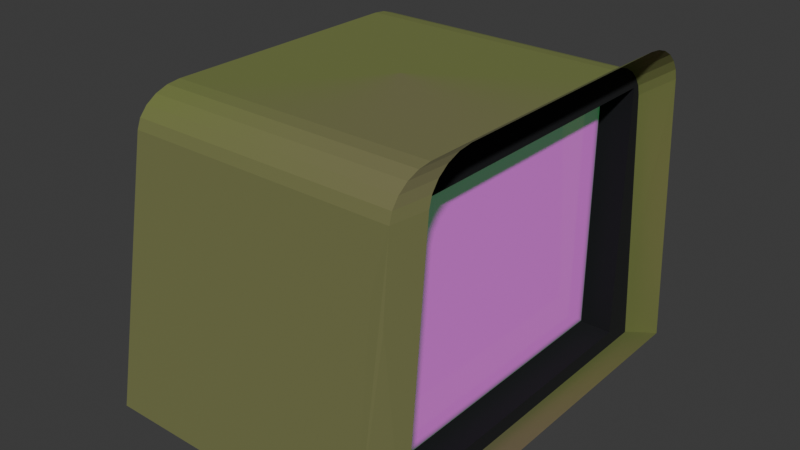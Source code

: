 # Source: untitled.blend  (saved by Blender 4.0.36; exported with 4.5.12 LTS)
import bpy
from mathutils import Matrix  # noqa: F401  (used for matrix-valued properties, if any)

bpy.ops.wm.read_factory_settings(use_empty=True)
scene = bpy.context.scene
scene.name = 'Scene'

# ---- collections
col_collection = bpy.data.collections.new('Collection'); scene.collection.children.link(col_collection)

# ---- images (referenced by path relative to the original .blend; pixels are not part of the script)
import os
ASSET_DIR = os.environ.get("B2B_ASSET_DIR", "")  # directory of the original .blend (textures are referenced by path, not embedded)
HERE = os.path.dirname(os.path.abspath(__file__))  # packed textures are extracted next to this script under _unpacked/

def load_image(name, relpath, width, height, colorspace="sRGB"):
    """Load a texture the original file referenced (path relative to the .blend, or extracted next to this script)."""
    p = next((c for c in (os.path.join(HERE, relpath), os.path.join(ASSET_DIR, relpath)) if relpath and os.path.exists(c)), "")
    if p:
        img = bpy.data.images.load(p, check_existing=True)
        img.name = name
    else:  # same state as the original file: an image datablock whose file is absent (Cycles renders it pink)
        img = bpy.data.images.new(name, width, height)
        img.source = "FILE"
        img.filepath = "//" + (relpath or name)
    img.colorspace_settings.name = colorspace
    return img
img_binaries_1_png_001 = load_image('Binaries_1.png.001', 'Binaries_1.png', 1024, 1024, 'sRGB')

# ---- materials (node trees are filled in below, after node groups)
mat_tryingoutmaterial = bpy.data.materials.new('TryingOutMaterial')
mat_screen = bpy.data.materials.new('Screen')
mat_screen.preview_render_type = 'FLAT'
mat_material_001 = bpy.data.materials.new('Material.001')

# ---- material node trees
mat_tryingoutmaterial.use_nodes = True; mat_tryingoutmaterial.node_tree.nodes.clear()
_N = mat_tryingoutmaterial.node_tree.nodes; _L = mat_tryingoutmaterial.node_tree.links
n0 = _N.new('ShaderNodeOutputMaterial'); n0.name = 'Material Output'; n0.location = (300, 300)
n1 = _N.new('ShaderNodeValToRGB'); n1.name = 'Color Ramp'; n1.location = (-1096, 337)
while len(n1.color_ramp.elements) > 1: n1.color_ramp.elements.remove(n1.color_ramp.elements[-1])
n1.color_ramp.elements[0].position = 0.05455; n1.color_ramp.elements[0].color = (0.0, 0.0, 0.0, 1.0)
_e = n1.color_ramp.elements.new(1.0); _e.color = (1.0, 1.0, 1.0, 1.0)
n2 = _N.new('ShaderNodeGamma'); n2.name = 'Gamma'; n2.location = (-802, 312)
n3 = _N.new('ShaderNodeNewGeometry'); n3.name = 'Geometry'; n3.location = (-1355, 335)
n4 = _N.new('ShaderNodeMix'); n4.name = 'Mix'; n4.location = (-407, 316)
n4.data_type = 'RGBA'
n4.blend_type = 'COLOR'
n4.inputs[6].default_value = (0.166, 0.1957, 0.05437, 1.0)
n4.inputs[7].default_value = (0.4984, 0.3948, 0.2533, 1.0)
n5 = _N.new('ShaderNodeBsdfPrincipled'); n5.name = 'Principled BSDF'; n5.location = (10, 300)
n5.inputs[2].default_value = 1.0
n5.inputs[3].default_value = 1.45
_L.new(n1.outputs[0], n2.inputs[0])
_L.new(n2.outputs[0], n4.inputs[0])
_L.new(n3.outputs[2], n1.inputs[0])
_L.new(n4.outputs[2], n5.inputs[0])
_L.new(n5.outputs[0], n0.inputs[0])
n0.is_active_output = True
mat_screen.use_nodes = True; mat_screen.node_tree.nodes.clear()
_N = mat_screen.node_tree.nodes; _L = mat_screen.node_tree.links
n0 = _N.new('ShaderNodeOutputMaterial'); n0.name = 'Material Output'; n0.location = (300, 300)
n1 = _N.new('ShaderNodeBsdfPrincipled'); n1.name = 'Principled BSDF'; n1.location = (10, 300)
n1.inputs[2].default_value = 0.05636
n1.inputs[3].default_value = 1.45
n1.inputs[14].default_value = (0.9795, 0.935, 1.0, 1.0)
n1.inputs[25].default_value = 0.5691
n1.inputs[26].default_value = (0.02719, 1.0, 0.3426, 1.0)
n1.inputs[27].default_value = (0.002545, 1.0, 0.1683, 1.0)
n1.inputs[28].default_value = 0.1
n2 = _N.new('ShaderNodeTexImage'); n2.name = 'Image Texture'; n2.location = (-282, 291)
n2.image = img_binaries_1_png_001
n3 = _N.new('ShaderNodeMapping'); n3.name = 'Mapping'; n3.location = (-537, 288)
n3.inputs[2].default_value = (1.571, 1.571, 0.0)
n3.inputs[3].default_value = (0.2, 1.1, -0.7)
n4 = _N.new('ShaderNodeMix'); n4.name = 'Mix'; n4.location = (-1028, 187)
n4.data_type = 'RGBA'
n4.blend_type = 'COLOR'
n4.inputs[6].default_value = (0.0, 1.0, 0.1446, 1.0)
n4.inputs[7].default_value = (0.2565, 1.0, 0.2685, 1.0)
n5 = _N.new('ShaderNodeTexCoord'); n5.name = 'Texture Coordinate'; n5.location = (-807, 229)
_L.new(n1.outputs[0], n0.inputs[0])
_L.new(n2.outputs[0], n1.inputs[0])
_L.new(n3.outputs[0], n2.inputs[0])
_L.new(n5.outputs[0], n3.inputs[0])
n0.is_active_output = True
mat_material_001.use_nodes = True; mat_material_001.node_tree.nodes.clear()
_N = mat_material_001.node_tree.nodes; _L = mat_material_001.node_tree.links
n0 = _N.new('ShaderNodeBsdfPrincipled'); n0.name = 'Principled BSDF'; n0.location = (10, 300)
n0.inputs[2].default_value = 1.0
n0.inputs[3].default_value = 1.45
n1 = _N.new('ShaderNodeOutputMaterial'); n1.name = 'Material Output'; n1.location = (300, 300)
n2 = _N.new('ShaderNodeMix'); n2.name = 'Mix'; n2.location = (-261, 301)
n2.data_type = 'RGBA'
n2.blend_type = 'COLOR'
n2.inputs[6].default_value = (0.003372, 0.004101, 0.00593, 1.0)
n2.inputs[7].default_value = (0.006429, 0.006429, 0.006429, 1.0)
_L.new(n0.outputs[0], n1.inputs[0])
_L.new(n2.outputs[2], n0.inputs[0])
n1.is_active_output = True

# ---- world
world_world = bpy.data.worlds.new('World'); scene.world = world_world
world_world.use_nodes = True; world_world.node_tree.nodes.clear()
_N = world_world.node_tree.nodes; _L = world_world.node_tree.links
n0 = _N.new('ShaderNodeOutputWorld'); n0.name = 'World Output'; n0.location = (300, 300)
n1 = _N.new('ShaderNodeBackground'); n1.name = 'Background'; n1.location = (10, 300)
n1.inputs[0].default_value = (0.05088, 0.05088, 0.05088, 1.0)
_L.new(n1.outputs[0], n0.inputs[0])
n0.is_active_output = True
world_world.color = (0.05088, 0.05088, 0.05088)
world_world.use_sun_shadow = False
world_world.sun_shadow_jitter_overblur = 0.0

# ---- meshes
me_cube = bpy.data.meshes.new('Cube')
me_cube.from_pydata([(1.0, 0.8232, 0.8232), (1.0, 0.8232, -0.8232), (1.0, -0.8232, 0.8232), (1.0, -0.8232, -0.8232), (-1.0, 1.0, -1.0), (-1.0, -1.0, -1.0), (1.0, 1.0, -1.0), (1.0, -1.0, -1.0), (0.6936, 0.8232, 0.8232), (0.6936, 0.8232, -0.8232), (0.6936, -0.8232, 0.8232), (0.6936, -0.8232, -0.8232), (0.7248, 0.8232, 0.8232), (0.8431, 0.7048, 0.7048), (0.739, 0.8223, 0.8223), (0.7531, 0.8197, 0.8197), (0.7668, 0.8155, 0.8155), (0.7798, 0.8096, 0.8096), (0.792, 0.8022, 0.8022), (0.8033, 0.7934, 0.7934), (0.8134, 0.7833, 0.7833), (0.8222, 0.772, 0.772), (0.8296, 0.7598, 0.7598), (0.8355, 0.7468, 0.7468), (0.8397, 0.7331, 0.7331), (0.8423, 0.719, 0.719), (0.8431, 0.7048, -0.7048), (0.7248, 0.8232, -0.8232), (0.8423, 0.719, -0.719), (0.8397, 0.7331, -0.7331), (0.8355, 0.7468, -0.7468), (0.8296, 0.7598, -0.7598), (0.8222, 0.772, -0.772), (0.8134, 0.7833, -0.7833), (0.8033, 0.7934, -0.7934), (0.792, 0.8022, -0.8022), (0.7798, 0.8096, -0.8096), (0.7668, 0.8155, -0.8155), (0.7531, 0.8197, -0.8197), (0.739, 0.8223, -0.8223), (0.8431, -0.7048, 0.7048), (0.7248, -0.8232, 0.8232), (0.8423, -0.719, 0.719), (0.8397, -0.7331, 0.7331), (0.8355, -0.7468, 0.7468), (0.8296, -0.7598, 0.7598), (0.8222, -0.772, 0.772), (0.8134, -0.7833, 0.7833), (0.8033, -0.7934, 0.7934), (0.792, -0.8022, 0.8022), (0.7798, -0.8096, 0.8096), (0.7668, -0.8155, 0.8155), (0.7531, -0.8197, 0.8197), (0.739, -0.8223, 0.8223), (0.7248, -0.8232, -0.8232), (0.8431, -0.7048, -0.7048), (0.739, -0.8223, -0.8223), (0.7531, -0.8197, -0.8197), (0.7668, -0.8155, -0.8155), (0.7798, -0.8096, -0.8096), (0.792, -0.8022, -0.8022), (0.8033, -0.7934, -0.7934), (0.8134, -0.7833, -0.7833), (0.8222, -0.772, -0.772), (0.8296, -0.7598, -0.7598), (0.8355, -0.7468, -0.7468), (0.8397, -0.7331, -0.7331), (0.8423, -0.719, -0.719), (-0.7911, -0.8723, 0.7875), (-0.7663, -0.644, 1.0), (-0.7834, -0.8572, 0.8531), (-0.7765, -0.8227, 0.9124), (-0.771, -0.7722, 0.9594), (-0.7675, -0.7106, 0.9896), (1.0, -0.644, 1.0), (1.0, -0.8723, 0.7875), (1.0, -0.8232, 0.8232), (1.0, -0.7106, 0.9896), (1.0, -0.7722, 0.9594), (1.0, -0.8227, 0.9124), (1.0, -0.8572, 0.8531), (-0.7663, 0.6163, 1.0), (-0.7943, 0.8743, 0.7598), (-0.7672, 0.6792, 0.9918), (-0.77, 0.739, 0.9678), (-0.7745, 0.7916, 0.9296), (-0.7803, 0.8334, 0.8799), (-0.7871, 0.8616, 0.8219), (1.0, 0.8743, 0.7598), (1.0, 0.6163, 1.0), (1.0, 0.8232, 0.8232), (1.0, 0.8616, 0.8219), (1.0, 0.8334, 0.8799), (1.0, 0.7916, 0.9296), (1.0, 0.739, 0.9678), (1.0, 0.6792, 0.9918), (0.9119, 0.9974, -0.9553), (0.9119, -1.003, -0.9553), (0.9119, -0.6466, 0.9435), (0.9119, -0.8749, 0.731), (0.9119, -0.7132, 0.9331), (0.9119, -0.7748, 0.9029), (0.9119, -0.8253, 0.8559), (0.9119, -0.8598, 0.7966), (0.9119, 0.8717, 0.7033), (0.9119, 0.6137, 0.9435), (0.9119, 0.859, 0.7654), (0.9119, 0.8308, 0.8234), (0.9119, 0.789, 0.8731), (0.9119, 0.7364, 0.9113), (0.9119, 0.6766, 0.9353), (1.219, 1.007, -0.8555), (1.219, -0.9929, -0.8555), (1.219, -0.637, 1.145), (1.219, -0.8652, 0.932), (1.219, -0.7036, 1.134), (1.219, -0.7651, 1.104), (1.219, -0.8156, 1.057), (1.219, -0.8501, 0.9977), (1.219, 0.8813, 0.9043), (1.219, 0.6233, 1.145), (1.219, 0.8687, 0.9665), (1.219, 0.8405, 1.024), (1.219, 0.7986, 1.074), (1.219, 0.746, 1.112), (1.219, 0.6862, 1.136)], [], [(3, 2, 76, 75, 7), (0, 1, 6, 88, 90), (7, 75, 68, 5), (4, 6, 7, 5), (2, 3, 11, 10), (89, 81, 69, 74), (2, 0, 90, 89, 74, 76), (1, 3, 7, 6), (10, 11, 54, 41), (0, 2, 10, 8), (1, 0, 8, 9), (3, 1, 9, 11), (8, 10, 41, 12), (11, 9, 27, 54), (26, 13, 40, 55), (13, 26, 28, 25), (25, 28, 29, 24), (24, 29, 30, 23), (23, 30, 31, 22), (22, 31, 32, 21), (21, 32, 33, 20), (20, 33, 34, 19), (19, 34, 35, 18), (18, 35, 36, 17), (17, 36, 37, 16), (16, 37, 38, 15), (15, 38, 39, 14), (14, 39, 27, 12), (41, 54, 56, 53), (53, 56, 57, 52), (52, 57, 58, 51), (51, 58, 59, 50), (50, 59, 60, 49), (49, 60, 61, 48), (48, 61, 62, 47), (47, 62, 63, 46), (46, 63, 64, 45), (45, 64, 65, 44), (44, 65, 66, 43), (43, 66, 67, 42), (42, 67, 55, 40), (12, 41, 53, 14), (14, 53, 52, 15), (15, 52, 51, 16), (16, 51, 50, 17), (17, 50, 49, 18), (18, 49, 48, 19), (19, 48, 47, 20), (20, 47, 46, 21), (21, 46, 45, 22), (22, 45, 44, 23), (23, 44, 43, 24), (24, 43, 42, 25), (25, 42, 40, 13), (54, 27, 39, 56), (56, 39, 38, 57), (57, 38, 37, 58), (58, 37, 36, 59), (59, 36, 35, 60), (60, 35, 34, 61), (61, 34, 33, 62), (62, 33, 32, 63), (63, 32, 31, 64), (64, 31, 30, 65), (65, 30, 29, 66), (66, 29, 28, 67), (67, 28, 26, 55), (9, 8, 12, 27), (74, 77, 76), (77, 78, 76), (78, 79, 76), (79, 80, 76), (80, 75, 76), (74, 69, 73, 77), (77, 73, 72, 78), (78, 72, 71, 79), (79, 71, 70, 80), (80, 70, 68, 75), (4, 82, 88, 6), (88, 91, 90), (91, 92, 90), (92, 93, 90), (93, 94, 90), (94, 95, 90), (95, 89, 90), (81, 89, 95, 83), (83, 95, 94, 84), (84, 94, 93, 85), (85, 93, 92, 86), (86, 92, 91, 87), (87, 91, 88, 82), (5, 68, 70, 71, 72, 73, 69, 81, 83, 84, 85, 86, 87, 82, 4), (77, 78, 101, 100), (74, 89, 105, 98), (78, 79, 102, 101), (88, 91, 106, 104), (79, 80, 103, 102), (91, 92, 107, 106), (80, 75, 99, 103), (92, 93, 108, 107), (6, 7, 97, 96), (93, 94, 109, 108), (94, 95, 110, 109), (75, 7, 97, 99), (74, 77, 100, 98), (6, 88, 104, 96), (95, 89, 105, 110), (103, 99, 114, 118), (96, 104, 119, 111), (99, 97, 112, 114), (98, 105, 120, 113), (104, 106, 121, 119), (96, 97, 112, 111), (106, 107, 122, 121), (98, 100, 115, 113), (107, 108, 123, 122), (100, 101, 116, 115), (108, 109, 124, 123), (101, 102, 117, 116), (109, 110, 125, 124), (102, 103, 118, 117), (110, 105, 120, 125)])
me_cube.polygons.foreach_set('material_index', [2, 2, 0, 0, 2, 0, 2, 2, 0, 2, 2, 2, 0, 0, 1, 1, 1, 1, 1, 1, 1, 1, 1, 1, 0, 0, 0, 0, 0, 0, 0, 0, 0, 1, 1, 1, 1, 1, 1, 1, 1, 0, 0, 0, 0, 1, 1, 1, 1, 1, 1, 1, 1, 1, 0, 0, 0, 0, 0, 1, 1, 1, 1, 1, 1, 1, 1, 0, 2, 2, 2, 2, 2, 0, 0, 0, 0, 0, 0, 2, 2, 2, 2, 2, 2, 0, 0, 0, 0, 0, 0, 0, 0, 0, 0, 0, 0, 0, 0, 0, 0, 0, 0, 0, 0, 0, 0, 0, 0, 0, 0, 0, 0, 0, 0, 0, 0, 0, 0, 0, 0, 0])
_uv = me_cube.uv_layers.new(name='UVMap')
_uv.uv.foreach_set('vector', [0.3971, 0.7279, 0.6029, 0.7279, 0.6029, 0.7279, 0.5984, 0.75, 0.375, 0.75, 0.6029, 0.5221, 0.3971, 0.5221, 0.375, 0.5, 0.595, 0.5, 0.6029, 0.5221, 0.375, 0.75, 0.5984, 0.75, 0.5984, 1.0, 0.375, 1.0, 0.125, 0.5, 0.375, 0.5, 0.375, 0.75, 0.125, 0.75, 0.6029, 0.7279, 0.3971, 0.7279, 0.3971, 0.7279, 0.6029, 0.7279, 0.625, 0.5351, 0.875, 0.5351, 0.875, 0.7189, 0.625, 0.7189, 0.6029, 0.7279, 0.6029, 0.5221, 0.6029, 0.5221, 0.625, 0.5351, 0.625, 0.7189, 0.6029, 0.7279, 0.3971, 0.5221, 0.3971, 0.7279, 0.375, 0.75, 0.375, 0.5, 0.6029, 0.7279, 0.3971, 0.7279, 0.3971, 0.7279, 0.6029, 0.7279, 0.6029, 0.5221, 0.6029, 0.7279, 0.6029, 0.7279, 0.6029, 0.5221, 0.3971, 0.5221, 0.6029, 0.5221, 0.6029, 0.5221, 0.3971, 0.5221, 0.3971, 0.7279, 0.3971, 0.5221, 0.3971, 0.5221, 0.3971, 0.7279, 0.6029, 0.5221, 0.6029, 0.7279, 0.6029, 0.7279, 0.6029, 0.5221, 0.3971, 0.7279, 0.3971, 0.5221, 0.3971, 0.5221, 0.3971, 0.7279, 0.4119, 0.5369, 0.5881, 0.5369, 0.5881, 0.7131, 0.4119, 0.7131, 0.5881, 0.5369, 0.4119, 0.5369, 0.4101, 0.5351, 0.5899, 0.5351, 0.5899, 0.5351, 0.4101, 0.5351, 0.4084, 0.5334, 0.5916, 0.5334, 0.5916, 0.5334, 0.4084, 0.5334, 0.4067, 0.5317, 0.5933, 0.5317, 0.5933, 0.5317, 0.4067, 0.5317, 0.405, 0.53, 0.595, 0.53, 0.595, 0.53, 0.405, 0.53, 0.4035, 0.5285, 0.5965, 0.5285, 0.5965, 0.5285, 0.4035, 0.5285, 0.4021, 0.5271, 0.5979, 0.5271, 0.5979, 0.5271, 0.4021, 0.5271, 0.399, 0.524, 0.601, 0.524, 0.601, 0.524, 0.399, 0.524, 0.3984, 0.5234, 0.6016, 0.5234, 0.6016, 0.5234, 0.3984, 0.5234, 0.398, 0.523, 0.602, 0.523, 0.602, 0.523, 0.398, 0.523, 0.3976, 0.5226, 0.6024, 0.5226, 0.6024, 0.5226, 0.3976, 0.5226, 0.3973, 0.5223, 0.6027, 0.5223, 0.6027, 0.5223, 0.3973, 0.5223, 0.3972, 0.5222, 0.6028, 0.5222, 0.6028, 0.5222, 0.3972, 0.5222, 0.3971, 0.5221, 0.6029, 0.5221, 0.6029, 0.7279, 0.3971, 0.7279, 0.3972, 0.7278, 0.6028, 0.7278, 0.6028, 0.7278, 0.3972, 0.7278, 0.3973, 0.7277, 0.6027, 0.7277, 0.6027, 0.7277, 0.3973, 0.7277, 0.3976, 0.7274, 0.6024, 0.7274, 0.6024, 0.7274, 0.3976, 0.7274, 0.398, 0.727, 0.602, 0.727, 0.602, 0.727, 0.398, 0.727, 0.3984, 0.7266, 0.6016, 0.7266, 0.6016, 0.7266, 0.3984, 0.7266, 0.399, 0.726, 0.601, 0.726, 0.601, 0.726, 0.399, 0.726, 0.4021, 0.7229, 0.5979, 0.7229, 0.5979, 0.7229, 0.4021, 0.7229, 0.4035, 0.7215, 0.5965, 0.7215, 0.5965, 0.7215, 0.4035, 0.7215, 0.405, 0.72, 0.595, 0.72, 0.595, 0.72, 0.405, 0.72, 0.4067, 0.7183, 0.5933, 0.7183, 0.5933, 0.7183, 0.4067, 0.7183, 0.4084, 0.7166, 0.5916, 0.7166, 0.5916, 0.7166, 0.4084, 0.7166, 0.4101, 0.7149, 0.5899, 0.7149, 0.5899, 0.7149, 0.4101, 0.7149, 0.4119, 0.7131, 0.5881, 0.7131, 0.6029, 0.5221, 0.6029, 0.7279, 0.6028, 0.7278, 0.6028, 0.5222, 0.6028, 0.5222, 0.6028, 0.7278, 0.6027, 0.7277, 0.6027, 0.5223, 0.6027, 0.5223, 0.6027, 0.7277, 0.6024, 0.7274, 0.6024, 0.5226, 0.6024, 0.5226, 0.6024, 0.7274, 0.602, 0.727, 0.602, 0.523, 0.602, 0.523, 0.602, 0.727, 0.6016, 0.7266, 0.6016, 0.5234, 0.6016, 0.5234, 0.6016, 0.7266, 0.601, 0.726, 0.601, 0.524, 0.601, 0.524, 0.601, 0.726, 0.5979, 0.7229, 0.5979, 0.5271, 0.5979, 0.5271, 0.5979, 0.7229, 0.5965, 0.7215, 0.5965, 0.5285, 0.5965, 0.5285, 0.5965, 0.7215, 0.595, 0.72, 0.595, 0.53, 0.595, 0.53, 0.595, 0.72, 0.5933, 0.7183, 0.5933, 0.5317, 0.5933, 0.5317, 0.5933, 0.7183, 0.5916, 0.7166, 0.5916, 0.5334, 0.5916, 0.5334, 0.5916, 0.7166, 0.5899, 0.7149, 0.5899, 0.5351, 0.5899, 0.5351, 0.5899, 0.7149, 0.5881, 0.7131, 0.5881, 0.5369, 0.3971, 0.7279, 0.3971, 0.5221, 0.3972, 0.5222, 0.3972, 0.7278, 0.3972, 0.7278, 0.3972, 0.5222, 0.3973, 0.5223, 0.3973, 0.7277, 0.3973, 0.7277, 0.3973, 0.5223, 0.3976, 0.5226, 0.3976, 0.7274, 0.3976, 0.7274, 0.3976, 0.5226, 0.398, 0.523, 0.398, 0.727, 0.398, 0.727, 0.398, 0.523, 0.3984, 0.5234, 0.3984, 0.7266, 0.3984, 0.7266, 0.3984, 0.5234, 0.399, 0.524, 0.399, 0.726, 0.399, 0.726, 0.399, 0.524, 0.4021, 0.5271, 0.4021, 0.7229, 0.4021, 0.7229, 0.4021, 0.5271, 0.4035, 0.5285, 0.4035, 0.7215, 0.4035, 0.7215, 0.4035, 0.5285, 0.405, 0.53, 0.405, 0.72, 0.405, 0.72, 0.405, 0.53, 0.4067, 0.5317, 0.4067, 0.7183, 0.4067, 0.7183, 0.4067, 0.5317, 0.4084, 0.5334, 0.4084, 0.7166, 0.4084, 0.7166, 0.4084, 0.5334, 0.4101, 0.5351, 0.4101, 0.7149, 0.4101, 0.7149, 0.4101, 0.5351, 0.4119, 0.5369, 0.4119, 0.7131, 0.3971, 0.5221, 0.6029, 0.5221, 0.6029, 0.5221, 0.3971, 0.5221, 0.6201, 0.7451, 0.6237, 0.6849, 0.6029, 0.7279, 0.6237, 0.6849, 0.6181, 0.7431, 0.6029, 0.7279, 0.6181, 0.7431, 0.6136, 0.7386, 0.6029, 0.7279, 0.6136, 0.7386, 0.6067, 0.75, 0.6029, 0.7279, 0.6067, 0.75, 0.5984, 0.75, 0.6029, 0.7279, 0.625, 0.7189, 0.875, 0.7189, 0.8752, 0.7286, 0.625, 0.7286, 0.625, 0.7286, 0.8752, 0.7286, 0.875, 0.75, 0.625, 0.75, 0.625, 0.75, 0.625, 1.0, 0.6144, 1.0, 0.6144, 0.75, 0.6144, 0.75, 0.6144, 1.0, 0.6067, 1.0, 0.6067, 0.75, 0.6067, 0.75, 0.6067, 1.0, 0.5984, 1.0, 0.5984, 0.75, 0.375, 0.25, 0.595, 0.25, 0.595, 0.5, 0.375, 0.5, 0.595, 0.5, 0.6027, 0.5038, 0.6029, 0.5221, 0.6027, 0.5038, 0.61, 0.5153, 0.6029, 0.5221, 0.61, 0.5153, 0.615, 0.51, 0.6029, 0.5221, 0.615, 0.51, 0.6184, 0.5066, 0.6029, 0.5221, 0.6184, 0.5066, 0.6199, 0.5051, 0.6029, 0.5221, 0.6199, 0.5051, 0.6194, 0.5056, 0.6029, 0.5221, 0.875, 0.5351, 0.625, 0.5351, 0.625, 0.5259, 0.8751, 0.5259, 0.8751, 0.5259, 0.625, 0.5259, 0.625, 0.5172, 0.8755, 0.5172, 0.8755, 0.5172, 0.625, 0.5172, 0.625, 0.5, 0.875, 0.5, 0.625, 0.25, 0.625, 0.5, 0.6103, 0.5, 0.6103, 0.25, 0.6103, 0.25, 0.6103, 0.5, 0.6028, 0.5, 0.6028, 0.25, 0.6028, 0.25, 0.6028, 0.5, 0.595, 0.5, 0.595, 0.25, 0.375, 0.0, 0.5984, 0.0, 0.6066, 0.001448, 0.614, 0.005708, 0.6199, 0.01258, 0.6237, 0.0214, 0.625, 0.03108, 0.625, 0.2149, 0.624, 0.224, 0.621, 0.2326, 0.6162, 0.24, 0.61, 0.2455, 0.6027, 0.2489, 0.595, 0.25, 0.375, 0.25, 0.6237, 0.6849, 0.6181, 0.7431, 0.6181, 0.7431, 0.6237, 0.6849, 0.625, 0.7189, 0.625, 0.5351, 0.625, 0.5351, 0.625, 0.7189, 0.6181, 0.7431, 0.6136, 0.7386, 0.6136, 0.7386, 0.6181, 0.7431, 0.595, 0.5, 0.6027, 0.5038, 0.6027, 0.5038, 0.595, 0.5, 0.6136, 0.7386, 0.6067, 0.75, 0.6067, 0.75, 0.6136, 0.7386, 0.6027, 0.5038, 0.61, 0.5153, 0.61, 0.5153, 0.6027, 0.5038, 0.6067, 0.75, 0.5984, 0.75, 0.5984, 0.75, 0.6067, 0.75, 0.61, 0.5153, 0.615, 0.51, 0.615, 0.51, 0.61, 0.5153, 0.375, 0.5, 0.375, 0.75, 0.375, 0.75, 0.375, 0.5, 0.615, 0.51, 0.6184, 0.5066, 0.6184, 0.5066, 0.615, 0.51, 0.6184, 0.5066, 0.6199, 0.5051, 0.6199, 0.5051, 0.6184, 0.5066, 0.5984, 0.75, 0.375, 0.75, 0.375, 0.75, 0.5984, 0.75, 0.6201, 0.7451, 0.6237, 0.6849, 0.6237, 0.6849, 0.6201, 0.7451, 0.375, 0.5, 0.595, 0.5, 0.595, 0.5, 0.375, 0.5, 0.6199, 0.5051, 0.6194, 0.5056, 0.6194, 0.5056, 0.6199, 0.5051, 0.6067, 0.75, 0.5984, 0.75, 0.5984, 0.75, 0.6067, 0.75, 0.375, 0.5, 0.595, 0.5, 0.595, 0.5, 0.375, 0.5, 0.5984, 0.75, 0.375, 0.75, 0.375, 0.75, 0.5984, 0.75, 0.625, 0.7189, 0.625, 0.5351, 0.625, 0.5351, 0.625, 0.7189, 0.595, 0.5, 0.6027, 0.5038, 0.6027, 0.5038, 0.595, 0.5, 0.375, 0.5, 0.375, 0.75, 0.375, 0.75, 0.375, 0.5, 0.6027, 0.5038, 0.61, 0.5153, 0.61, 0.5153, 0.6027, 0.5038, 0.6201, 0.7451, 0.6237, 0.6849, 0.6237, 0.6849, 0.6201, 0.7451, 0.61, 0.5153, 0.615, 0.51, 0.615, 0.51, 0.61, 0.5153, 0.6237, 0.6849, 0.6181, 0.7431, 0.6181, 0.7431, 0.6237, 0.6849, 0.615, 0.51, 0.6184, 0.5066, 0.6184, 0.5066, 0.615, 0.51, 0.6181, 0.7431, 0.6136, 0.7386, 0.6136, 0.7386, 0.6181, 0.7431, 0.6184, 0.5066, 0.6199, 0.5051, 0.6199, 0.5051, 0.6184, 0.5066, 0.6136, 0.7386, 0.6067, 0.75, 0.6067, 0.75, 0.6136, 0.7386, 0.6199, 0.5051, 0.6194, 0.5056, 0.6194, 0.5056, 0.6199, 0.5051])
_ca = me_cube.color_attributes.new('Attribute', 'BYTE_COLOR', 'CORNER')
_ca.data.foreach_set('color', [1.0, 1.0, 1.0, 1.0, 1.0, 1.0, 1.0, 1.0, 1.0, 1.0, 1.0, 1.0, 1.0, 1.0, 1.0, 1.0, 1.0, 1.0, 1.0, 1.0, 1.0, 1.0, 1.0, 1.0, 1.0, 1.0, 1.0, 1.0, 1.0, 1.0, 1.0, 1.0, 1.0, 1.0, 1.0, 1.0, 1.0, 1.0, 1.0, 1.0, 1.0, 1.0, 1.0, 1.0, 1.0, 1.0, 1.0, 1.0, 1.0, 1.0, 1.0, 1.0, 1.0, 1.0, 1.0, 1.0, 1.0, 1.0, 1.0, 1.0, 1.0, 1.0, 1.0, 1.0, 1.0, 1.0, 1.0, 1.0, 1.0, 1.0, 1.0, 1.0, 1.0, 1.0, 1.0, 1.0, 1.0, 1.0, 1.0, 1.0, 1.0, 1.0, 1.0, 1.0, 1.0, 1.0, 1.0, 1.0, 1.0, 1.0, 1.0, 1.0, 1.0, 1.0, 1.0, 1.0, 1.0, 1.0, 1.0, 1.0, 1.0, 1.0, 1.0, 1.0, 1.0, 1.0, 1.0, 1.0, 1.0, 1.0, 1.0, 1.0, 1.0, 1.0, 1.0, 1.0, 1.0, 1.0, 1.0, 1.0, 1.0, 1.0, 1.0, 1.0, 1.0, 1.0, 1.0, 1.0, 1.0, 1.0, 1.0, 1.0, 1.0, 1.0, 1.0, 1.0, 1.0, 1.0, 1.0, 1.0, 1.0, 1.0, 1.0, 1.0, 1.0, 1.0, 1.0, 1.0, 1.0, 1.0, 1.0, 1.0, 1.0, 1.0, 1.0, 1.0, 1.0, 1.0, 1.0, 1.0, 1.0, 1.0, 1.0, 1.0, 1.0, 1.0, 1.0, 1.0, 1.0, 1.0, 1.0, 1.0, 1.0, 1.0, 1.0, 1.0, 1.0, 1.0, 1.0, 1.0, 1.0, 1.0, 1.0, 1.0, 1.0, 1.0, 1.0, 1.0, 1.0, 1.0, 1.0, 1.0, 1.0, 1.0, 1.0, 1.0, 1.0, 1.0, 1.0, 1.0, 1.0, 1.0, 1.0, 1.0, 1.0, 1.0, 1.0, 1.0, 1.0, 1.0, 1.0, 1.0, 1.0, 1.0, 1.0, 1.0, 1.0, 1.0, 1.0, 1.0, 1.0, 1.0, 1.0, 1.0, 1.0, 1.0, 1.0, 1.0, 1.0, 1.0, 1.0, 1.0, 1.0, 1.0, 1.0, 1.0, 1.0, 1.0, 1.0, 1.0, 1.0, 1.0, 1.0, 1.0, 1.0, 1.0, 1.0, 1.0, 1.0, 1.0, 1.0, 1.0, 1.0, 1.0, 1.0, 1.0, 1.0, 1.0, 1.0, 1.0, 1.0, 1.0, 1.0, 1.0, 1.0, 1.0, 1.0, 1.0, 1.0, 1.0, 1.0, 1.0, 1.0, 1.0, 1.0, 1.0, 1.0, 1.0, 1.0, 1.0, 1.0, 1.0, 1.0, 1.0, 1.0, 1.0, 1.0, 1.0, 1.0, 1.0, 1.0, 1.0, 1.0, 1.0, 1.0, 1.0, 1.0, 1.0, 1.0, 1.0, 1.0, 1.0, 1.0, 1.0, 1.0, 1.0, 1.0, 1.0, 1.0, 1.0, 1.0, 1.0, 1.0, 1.0, 1.0, 1.0, 1.0, 1.0, 1.0, 1.0, 1.0, 1.0, 1.0, 1.0, 1.0, 1.0, 1.0, 1.0, 1.0, 1.0, 1.0, 1.0, 1.0, 1.0, 1.0, 1.0, 1.0, 1.0, 1.0, 1.0, 1.0, 1.0, 1.0, 1.0, 1.0, 1.0, 1.0, 1.0, 1.0, 1.0, 1.0, 1.0, 1.0, 1.0, 1.0, 1.0, 1.0, 1.0, 1.0, 1.0, 1.0, 1.0, 1.0, 1.0, 1.0, 1.0, 1.0, 1.0, 1.0, 1.0, 1.0, 1.0, 1.0, 1.0, 1.0, 1.0, 1.0, 1.0, 1.0, 1.0, 1.0, 1.0, 1.0, 1.0, 1.0, 1.0, 1.0, 1.0, 1.0, 1.0, 1.0, 1.0, 1.0, 1.0, 1.0, 1.0, 1.0, 1.0, 1.0, 1.0, 1.0, 1.0, 1.0, 1.0, 1.0, 1.0, 1.0, 1.0, 1.0, 1.0, 1.0, 1.0, 1.0, 1.0, 1.0, 1.0, 1.0, 1.0, 1.0, 1.0, 1.0, 1.0, 1.0, 1.0, 1.0, 1.0, 1.0, 1.0, 1.0, 1.0, 1.0, 1.0, 1.0, 1.0, 1.0, 1.0, 1.0, 1.0, 1.0, 1.0, 1.0, 1.0, 1.0, 1.0, 1.0, 1.0, 1.0, 1.0, 1.0, 1.0, 1.0, 1.0, 1.0, 1.0, 1.0, 1.0, 1.0, 1.0, 1.0, 1.0, 1.0, 1.0, 1.0, 1.0, 1.0, 1.0, 1.0, 1.0, 1.0, 1.0, 1.0, 1.0, 1.0, 1.0, 1.0, 1.0, 1.0, 1.0, 1.0, 1.0, 1.0, 1.0, 1.0, 1.0, 1.0, 1.0, 1.0, 1.0, 1.0, 1.0, 1.0, 1.0, 1.0, 1.0, 1.0, 1.0, 1.0, 1.0, 1.0, 1.0, 1.0, 1.0, 1.0, 1.0, 1.0, 1.0, 1.0, 1.0, 1.0, 1.0, 1.0, 1.0, 1.0, 1.0, 1.0, 1.0, 1.0, 1.0, 1.0, 1.0, 1.0, 1.0, 1.0, 1.0, 1.0, 1.0, 1.0, 1.0, 1.0, 1.0, 1.0, 1.0, 1.0, 1.0, 1.0, 1.0, 1.0, 1.0, 1.0, 1.0, 1.0, 1.0, 1.0, 1.0, 1.0, 1.0, 1.0, 1.0, 1.0, 1.0, 1.0, 1.0, 1.0, 1.0, 1.0, 1.0, 1.0, 1.0, 1.0, 1.0, 1.0, 1.0, 1.0, 1.0, 1.0, 1.0, 1.0, 1.0, 1.0, 1.0, 1.0, 1.0, 1.0, 1.0, 1.0, 1.0, 1.0, 1.0, 1.0, 1.0, 1.0, 1.0, 1.0, 1.0, 1.0, 1.0, 1.0, 1.0, 1.0, 1.0, 1.0, 1.0, 1.0, 1.0, 1.0, 1.0, 1.0, 1.0, 1.0, 1.0, 1.0, 1.0, 1.0, 1.0, 1.0, 1.0, 1.0, 1.0, 1.0, 1.0, 1.0, 1.0, 1.0, 1.0, 1.0, 1.0, 1.0, 1.0, 1.0, 1.0, 1.0, 1.0, 1.0, 1.0, 1.0, 1.0, 1.0, 1.0, 1.0, 1.0, 1.0, 1.0, 1.0, 1.0, 1.0, 1.0, 1.0, 1.0, 1.0, 1.0, 1.0, 1.0, 1.0, 1.0, 1.0, 1.0, 1.0, 1.0, 1.0, 1.0, 1.0, 1.0, 1.0, 1.0, 1.0, 1.0, 1.0, 1.0, 1.0, 1.0, 1.0, 1.0, 1.0, 1.0, 1.0, 1.0, 1.0, 1.0, 1.0, 1.0, 1.0, 1.0, 1.0, 1.0, 1.0, 1.0, 1.0, 1.0, 1.0, 1.0, 1.0, 1.0, 1.0, 1.0, 1.0, 1.0, 1.0, 1.0, 1.0, 1.0, 1.0, 1.0, 1.0, 1.0, 1.0, 1.0, 1.0, 1.0, 1.0, 1.0, 1.0, 1.0, 1.0, 1.0, 1.0, 1.0, 1.0, 1.0, 1.0, 1.0, 1.0, 1.0, 1.0, 1.0, 1.0, 1.0, 1.0, 1.0, 1.0, 1.0, 1.0, 1.0, 1.0, 1.0, 1.0, 1.0, 1.0, 1.0, 1.0, 1.0, 1.0, 1.0, 1.0, 1.0, 1.0, 1.0, 1.0, 1.0, 1.0, 1.0, 1.0, 1.0, 1.0, 1.0, 1.0, 1.0, 1.0, 1.0, 1.0, 1.0, 1.0, 1.0, 1.0, 1.0, 1.0, 1.0, 1.0, 1.0, 1.0, 1.0, 1.0, 1.0, 1.0, 1.0, 1.0, 1.0, 1.0, 1.0, 1.0, 1.0, 1.0, 1.0, 1.0, 1.0, 1.0, 1.0, 1.0, 1.0, 1.0, 1.0, 1.0, 1.0, 1.0, 1.0, 1.0, 1.0, 1.0, 1.0, 1.0, 1.0, 1.0, 1.0, 1.0, 1.0, 1.0, 1.0, 1.0, 1.0, 1.0, 1.0, 1.0, 1.0, 1.0, 1.0, 1.0, 1.0, 1.0, 1.0, 1.0, 1.0, 1.0, 1.0, 1.0, 1.0, 1.0, 1.0, 1.0, 1.0, 1.0, 1.0, 1.0, 1.0, 1.0, 1.0, 1.0, 1.0, 1.0, 1.0, 1.0, 1.0, 1.0, 1.0, 1.0, 1.0, 1.0, 1.0, 1.0, 1.0, 1.0, 1.0, 1.0, 1.0, 1.0, 1.0, 1.0, 1.0, 1.0, 1.0, 1.0, 1.0, 1.0, 1.0, 1.0, 1.0, 1.0, 1.0, 1.0, 1.0, 1.0, 1.0, 1.0, 1.0, 1.0, 1.0, 1.0, 1.0, 1.0, 1.0, 1.0, 1.0, 1.0, 1.0, 1.0, 1.0, 1.0, 1.0, 1.0, 1.0, 1.0, 1.0, 1.0, 1.0, 1.0, 1.0, 1.0, 1.0, 1.0, 1.0, 1.0, 1.0, 1.0, 1.0, 1.0, 1.0, 1.0, 1.0, 1.0, 1.0, 1.0, 1.0, 1.0, 1.0, 1.0, 1.0, 1.0, 1.0, 1.0, 1.0, 1.0, 1.0, 1.0, 1.0, 1.0, 1.0, 1.0, 1.0, 1.0, 1.0, 1.0, 1.0, 1.0, 1.0, 1.0, 1.0, 1.0, 1.0, 1.0, 1.0, 1.0, 1.0, 1.0, 1.0, 1.0, 1.0, 1.0, 1.0, 1.0, 1.0, 1.0, 1.0, 1.0, 1.0, 1.0, 1.0, 1.0, 1.0, 1.0, 1.0, 1.0, 1.0, 1.0, 1.0, 1.0, 1.0, 1.0, 1.0, 1.0, 1.0, 1.0, 1.0, 1.0, 1.0, 1.0, 1.0, 1.0, 1.0, 1.0, 1.0, 1.0, 1.0, 1.0, 1.0, 1.0, 1.0, 1.0, 1.0, 1.0, 1.0, 1.0, 1.0, 1.0, 1.0, 1.0, 1.0, 1.0, 1.0, 1.0, 1.0, 1.0, 1.0, 1.0, 1.0, 1.0, 1.0, 1.0, 1.0, 1.0, 1.0, 1.0, 1.0, 1.0, 1.0, 1.0, 1.0, 1.0, 1.0, 1.0, 1.0, 1.0, 1.0, 1.0, 1.0, 1.0, 1.0, 1.0, 1.0, 1.0, 1.0, 1.0, 1.0, 1.0, 1.0, 1.0, 1.0, 1.0, 1.0, 1.0, 1.0, 1.0, 1.0, 1.0, 1.0, 1.0, 1.0, 1.0, 1.0, 1.0, 1.0, 1.0, 1.0, 1.0, 1.0, 1.0, 1.0, 1.0, 1.0, 1.0, 1.0, 1.0, 1.0, 1.0, 1.0, 1.0, 1.0, 1.0, 1.0, 1.0, 1.0, 1.0, 1.0, 1.0, 1.0, 1.0, 1.0, 1.0, 1.0, 1.0, 1.0, 1.0, 1.0, 1.0, 1.0, 1.0, 1.0, 1.0, 1.0, 1.0, 1.0, 1.0, 1.0, 1.0, 1.0, 1.0, 1.0, 1.0, 1.0, 1.0, 1.0, 1.0, 1.0, 1.0, 1.0, 1.0, 1.0, 1.0, 1.0, 1.0, 1.0, 1.0, 1.0, 1.0, 1.0, 1.0, 1.0, 1.0, 1.0, 1.0, 1.0, 1.0, 1.0, 1.0, 1.0, 1.0, 1.0, 1.0, 1.0, 1.0, 1.0, 1.0, 1.0, 1.0, 1.0, 1.0, 1.0, 1.0, 1.0, 1.0, 1.0, 1.0, 1.0, 1.0, 1.0, 1.0, 1.0, 1.0, 1.0, 1.0, 1.0, 1.0, 1.0, 1.0, 1.0, 1.0, 1.0, 1.0, 1.0, 1.0, 1.0, 1.0, 1.0, 1.0, 1.0, 1.0, 1.0, 1.0, 1.0, 1.0, 1.0, 1.0, 1.0, 1.0, 1.0, 1.0, 1.0, 1.0, 1.0, 1.0, 1.0, 1.0, 1.0, 1.0, 1.0, 1.0, 1.0, 1.0, 1.0, 1.0, 1.0, 1.0, 1.0, 1.0, 1.0, 1.0, 1.0, 1.0, 1.0, 1.0, 1.0, 1.0, 1.0, 1.0, 1.0, 1.0, 1.0, 1.0, 1.0, 1.0, 1.0, 1.0, 1.0, 1.0, 1.0, 1.0, 1.0, 1.0, 1.0, 1.0, 1.0, 1.0, 1.0, 1.0, 1.0, 1.0, 1.0, 1.0, 1.0, 1.0, 1.0, 1.0, 1.0, 1.0, 1.0, 1.0, 1.0, 1.0, 1.0, 1.0, 1.0, 1.0, 1.0, 1.0, 1.0, 1.0, 1.0, 1.0, 1.0, 1.0, 1.0, 1.0, 1.0, 1.0, 1.0, 1.0, 1.0, 1.0, 1.0, 1.0, 1.0, 1.0, 1.0, 1.0, 1.0, 1.0, 1.0, 1.0, 1.0, 1.0, 1.0, 1.0, 1.0, 1.0, 1.0, 1.0, 1.0, 1.0, 1.0, 1.0, 1.0, 1.0, 1.0, 1.0, 1.0, 1.0, 1.0, 1.0, 1.0, 1.0, 1.0, 1.0, 1.0, 1.0, 1.0, 1.0, 1.0, 1.0, 1.0, 1.0, 1.0, 1.0, 1.0, 1.0, 1.0, 1.0, 1.0, 1.0, 1.0, 1.0, 1.0, 1.0, 1.0, 1.0, 1.0, 1.0, 1.0, 1.0, 1.0, 1.0, 1.0, 1.0, 1.0, 1.0, 1.0, 1.0, 1.0, 1.0, 1.0, 1.0, 1.0, 1.0, 1.0, 1.0, 1.0, 1.0, 1.0, 1.0, 1.0, 1.0, 1.0, 1.0, 1.0, 1.0, 1.0, 1.0, 1.0, 1.0, 1.0, 1.0, 1.0, 1.0, 1.0, 1.0, 1.0, 1.0, 1.0, 1.0, 1.0, 1.0, 1.0, 1.0, 1.0, 1.0, 1.0, 1.0, 1.0, 1.0, 1.0, 1.0, 1.0, 1.0, 1.0, 1.0, 1.0, 1.0, 1.0, 1.0, 1.0, 1.0, 1.0, 1.0, 1.0, 1.0, 1.0, 1.0, 1.0, 1.0, 1.0, 1.0, 1.0, 1.0, 1.0, 1.0, 1.0, 1.0, 1.0, 1.0, 1.0, 1.0, 1.0, 1.0, 1.0, 1.0, 1.0, 1.0, 1.0, 1.0, 1.0, 1.0, 1.0, 1.0, 1.0, 1.0, 1.0, 1.0, 1.0, 1.0, 1.0, 1.0, 1.0, 1.0, 1.0, 1.0, 1.0, 1.0, 1.0, 1.0, 1.0, 1.0, 1.0, 1.0, 1.0, 1.0, 1.0, 1.0, 1.0, 1.0, 1.0, 1.0, 1.0, 1.0, 1.0, 1.0, 1.0, 1.0, 1.0, 1.0, 1.0, 1.0, 1.0, 1.0, 1.0, 1.0, 1.0, 1.0, 1.0, 1.0, 1.0, 1.0, 1.0, 1.0, 1.0, 1.0, 1.0, 1.0, 1.0, 1.0, 1.0, 1.0, 1.0, 1.0, 1.0, 1.0, 1.0, 1.0, 1.0, 1.0, 1.0, 1.0, 1.0, 1.0, 1.0, 1.0, 1.0, 1.0, 1.0, 1.0, 1.0, 1.0, 1.0, 1.0, 1.0, 1.0, 1.0, 1.0, 1.0, 1.0, 1.0, 1.0, 1.0, 1.0, 1.0, 1.0, 1.0, 1.0, 1.0, 1.0, 1.0, 1.0, 1.0, 1.0, 1.0, 1.0, 1.0, 1.0, 1.0, 1.0, 1.0, 1.0, 1.0, 1.0, 1.0, 1.0, 1.0, 1.0, 1.0, 1.0, 1.0, 1.0, 1.0, 1.0, 1.0, 1.0, 1.0, 1.0, 1.0, 1.0, 1.0, 1.0, 1.0, 1.0, 1.0, 1.0, 1.0, 1.0, 1.0, 1.0, 1.0, 1.0, 1.0, 1.0, 1.0, 1.0, 1.0, 1.0, 1.0, 1.0, 1.0, 1.0, 1.0, 1.0, 1.0, 1.0, 1.0, 1.0, 1.0, 1.0, 1.0, 1.0, 1.0, 1.0, 1.0, 1.0, 1.0, 1.0, 1.0, 1.0, 1.0, 1.0, 1.0, 1.0, 1.0, 1.0, 1.0, 1.0, 1.0, 1.0, 1.0, 1.0, 1.0, 1.0, 1.0, 1.0, 1.0, 1.0, 1.0, 1.0, 1.0, 1.0, 1.0, 1.0, 1.0, 1.0, 1.0, 1.0, 1.0, 1.0, 1.0, 1.0, 1.0, 1.0, 1.0, 1.0, 1.0, 1.0, 1.0, 1.0, 1.0, 1.0, 1.0, 1.0, 1.0, 1.0, 1.0, 1.0, 1.0, 1.0, 1.0, 1.0, 1.0, 1.0, 1.0, 1.0, 1.0, 1.0, 1.0, 1.0, 1.0, 1.0, 1.0, 1.0, 1.0, 1.0, 1.0, 1.0, 1.0, 1.0, 1.0, 1.0, 1.0, 1.0, 1.0, 1.0, 1.0, 1.0, 1.0, 1.0, 1.0, 1.0, 1.0, 1.0, 1.0, 1.0, 1.0, 1.0, 1.0, 1.0, 1.0, 1.0, 1.0, 1.0, 1.0, 1.0, 1.0, 1.0, 1.0, 1.0, 1.0, 1.0, 1.0, 1.0, 1.0, 1.0, 1.0, 1.0, 1.0, 1.0, 1.0, 1.0, 1.0, 1.0, 1.0, 1.0, 1.0, 1.0, 1.0, 1.0, 1.0, 1.0, 1.0, 1.0, 1.0, 1.0, 1.0, 1.0, 1.0, 1.0, 1.0, 1.0, 1.0, 1.0, 1.0, 1.0, 1.0, 1.0, 1.0, 1.0, 1.0, 1.0, 1.0, 1.0, 1.0, 1.0, 1.0, 1.0, 1.0, 1.0, 1.0, 1.0, 1.0, 1.0, 1.0, 1.0, 1.0, 1.0, 1.0, 1.0, 1.0, 1.0, 1.0, 1.0, 1.0, 1.0, 1.0, 1.0, 1.0, 1.0, 1.0, 1.0, 1.0, 1.0, 1.0, 1.0, 1.0, 1.0, 1.0, 1.0, 1.0, 1.0, 1.0, 1.0, 1.0, 1.0, 1.0, 1.0, 1.0, 1.0, 1.0, 1.0, 1.0, 1.0, 1.0, 1.0, 1.0, 1.0, 1.0, 1.0, 1.0, 1.0, 1.0, 1.0, 1.0, 1.0, 1.0, 1.0, 1.0, 1.0, 1.0, 1.0, 1.0, 1.0, 1.0, 1.0, 1.0, 1.0, 1.0, 1.0, 1.0, 1.0, 1.0, 1.0, 1.0, 1.0, 1.0, 1.0, 1.0, 1.0, 1.0, 1.0, 1.0, 1.0, 1.0, 1.0, 1.0, 1.0, 1.0, 1.0, 1.0, 1.0, 1.0, 1.0, 1.0, 1.0, 1.0, 1.0, 1.0, 1.0, 1.0, 1.0, 1.0, 1.0, 1.0, 1.0, 1.0, 1.0, 1.0, 1.0, 1.0, 1.0, 1.0, 1.0, 1.0, 1.0, 1.0, 1.0, 1.0, 1.0, 1.0, 1.0, 1.0, 1.0, 1.0, 1.0, 1.0, 1.0, 1.0, 1.0, 1.0, 1.0, 1.0, 1.0, 1.0, 1.0, 1.0, 1.0, 1.0, 1.0, 1.0, 1.0, 1.0, 1.0, 1.0, 1.0, 1.0, 1.0, 1.0, 1.0, 1.0, 1.0, 1.0, 1.0, 1.0, 1.0, 1.0, 1.0, 1.0, 1.0, 1.0, 1.0, 1.0, 1.0, 1.0, 1.0, 1.0, 1.0, 1.0, 1.0, 1.0, 1.0, 1.0, 1.0, 1.0, 1.0, 1.0, 1.0, 1.0, 1.0, 1.0, 1.0, 1.0, 1.0, 1.0, 1.0, 1.0, 1.0, 1.0, 1.0, 1.0, 1.0, 1.0, 1.0, 1.0, 1.0, 1.0, 1.0, 1.0, 1.0, 1.0, 1.0, 1.0, 1.0, 1.0, 1.0, 1.0, 1.0, 1.0, 1.0, 1.0, 1.0, 1.0, 1.0, 1.0, 1.0, 1.0, 1.0, 1.0, 1.0, 1.0, 1.0, 1.0, 1.0, 1.0, 1.0, 1.0, 1.0, 1.0, 1.0, 1.0, 1.0, 1.0, 1.0, 1.0, 1.0, 1.0, 1.0, 1.0, 1.0, 1.0, 1.0, 1.0, 1.0, 1.0, 1.0, 1.0, 1.0, 1.0, 1.0, 1.0, 1.0, 1.0])
me_cube.materials.append(mat_tryingoutmaterial)
me_cube.materials.append(mat_screen)
me_cube.materials.append(mat_material_001)
me_cube.use_mirror_vertex_groups = False
me_cube.update()

# ---- objects
ob_cube = bpy.data.objects.new('Cube', me_cube)

# ---- transforms, parenting, visibility, modifiers, constraints
ob_cube.location = (0.0, 0.0, 0.0)
ob_cube.scale = (1.446, 1.89, 1.487)
ob_cube.lock_rotations_4d = False
ob_cube.empty_display_type = 'ARROWS'
ob_cube.lineart.crease_threshold = 0.0

# ---- collection membership
col_collection.objects.link(ob_cube)

# ---- scene / render settings (as saved in the file)
scene.frame_start = 1; scene.frame_end = 250; scene.frame_set(1)
scene.render.engine = 'CYCLES'
scene.cycles.sampling_pattern = 'TABULATED_SOBOL'
bpy.context.view_layer.update()

# ---- added for rendering (the .blend has no active camera and no usable light): camera, sun
cam_auto = bpy.data.cameras.new('AutoCamera')
cam_auto.lens = 50.0
cam_auto.sensor_width = 36.0
cam_auto.clip_end = 1000.0
ob_auto_camera = bpy.data.objects.new('AutoCamera', cam_auto)
scene.collection.objects.link(ob_auto_camera)
ob_auto_camera.location = (5.62359, -6.55427, 4.47979)
ob_auto_camera.rotation_euler = (1.09748, -7.21219e-08, 0.694738)
scene.camera = ob_auto_camera
light_auto_sun = bpy.data.lights.new('AutoSun', 'SUN')
light_auto_sun.energy = 3.0
light_auto_sun.angle = 0.0523599
ob_auto_sun = bpy.data.objects.new('AutoSun', light_auto_sun)
scene.collection.objects.link(ob_auto_sun)
ob_auto_sun.rotation_euler = (0.872665, 0.174533, 0.523599)
bpy.context.view_layer.update()

